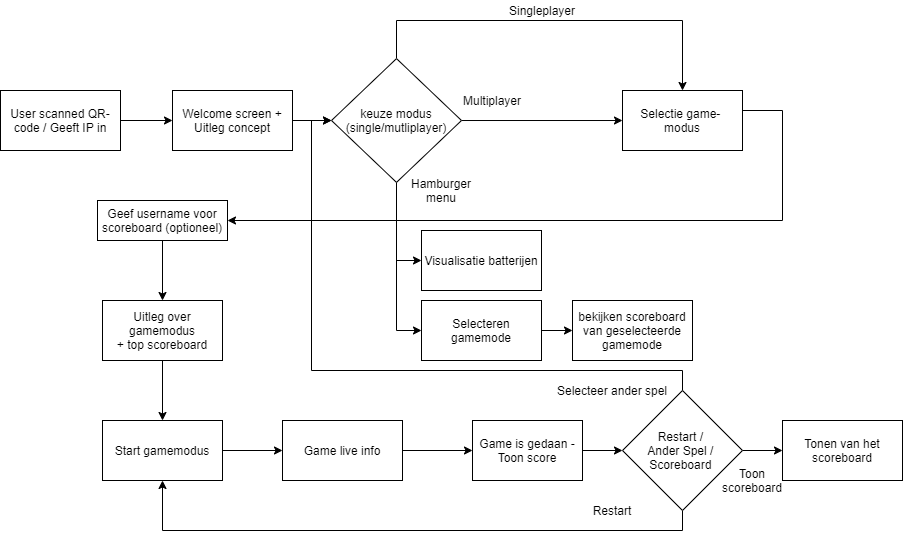

The diagram above was exported from draw.io. Its source (the exported page's mxGraphModel, read from the mxfile embedded in the PNG):
<mxGraphModel dx="1730" dy="872" grid="1" gridSize="10" guides="1" tooltips="1" connect="1" arrows="1" fold="1" page="1" pageScale="1" pageWidth="827" pageHeight="1169" math="0" shadow="0">
  <root>
    <mxCell id="0" />
    <mxCell id="1" parent="0" />
    <mxCell id="IipHoXYeNZrF0xar_ZU0-2" style="edgeStyle=orthogonalEdgeStyle;rounded=0;orthogonalLoop=1;jettySize=auto;html=1;" parent="1" source="albKL7FkOKWzOsUpktxY-1" target="IipHoXYeNZrF0xar_ZU0-1" edge="1">
      <mxGeometry relative="1" as="geometry" />
    </mxCell>
    <mxCell id="albKL7FkOKWzOsUpktxY-1" value="User scanned QR-code / Geeft IP in" style="rounded=0;whiteSpace=wrap;html=1;" parent="1" vertex="1">
      <mxGeometry x="18" y="170" width="120" height="60" as="geometry" />
    </mxCell>
    <mxCell id="albKL7FkOKWzOsUpktxY-22" style="edgeStyle=orthogonalEdgeStyle;rounded=0;orthogonalLoop=1;jettySize=auto;html=1;entryX=0.5;entryY=0;entryDx=0;entryDy=0;exitX=1;exitY=0.5;exitDx=0;exitDy=0;" parent="1" source="WtCtFmdOXTZig0ZuTePk-4" target="albKL7FkOKWzOsUpktxY-21" edge="1">
      <mxGeometry relative="1" as="geometry">
        <Array as="points">
          <mxPoint x="180" y="290" />
        </Array>
      </mxGeometry>
    </mxCell>
    <mxCell id="albKL7FkOKWzOsUpktxY-10" value="Selectie game-&amp;nbsp; modus" style="rounded=0;whiteSpace=wrap;html=1;" parent="1" vertex="1">
      <mxGeometry x="640" y="170" width="120" height="60" as="geometry" />
    </mxCell>
    <mxCell id="IipHoXYeNZrF0xar_ZU0-4" style="edgeStyle=orthogonalEdgeStyle;rounded=0;orthogonalLoop=1;jettySize=auto;html=1;" parent="1" source="albKL7FkOKWzOsUpktxY-13" target="albKL7FkOKWzOsUpktxY-10" edge="1">
      <mxGeometry relative="1" as="geometry" />
    </mxCell>
    <mxCell id="JYbThzgS1KqT1hBNcWxj-2" style="edgeStyle=orthogonalEdgeStyle;rounded=0;orthogonalLoop=1;jettySize=auto;html=1;entryX=0;entryY=0.5;entryDx=0;entryDy=0;" edge="1" parent="1" source="albKL7FkOKWzOsUpktxY-13" target="JYbThzgS1KqT1hBNcWxj-1">
      <mxGeometry relative="1" as="geometry" />
    </mxCell>
    <mxCell id="JYbThzgS1KqT1hBNcWxj-8" style="edgeStyle=orthogonalEdgeStyle;rounded=0;orthogonalLoop=1;jettySize=auto;html=1;entryX=0;entryY=0.5;entryDx=0;entryDy=0;" edge="1" parent="1" source="albKL7FkOKWzOsUpktxY-13" target="JYbThzgS1KqT1hBNcWxj-6">
      <mxGeometry relative="1" as="geometry" />
    </mxCell>
    <mxCell id="JYbThzgS1KqT1hBNcWxj-11" style="edgeStyle=orthogonalEdgeStyle;rounded=0;orthogonalLoop=1;jettySize=auto;html=1;entryX=0.5;entryY=0;entryDx=0;entryDy=0;" edge="1" parent="1" source="albKL7FkOKWzOsUpktxY-13" target="albKL7FkOKWzOsUpktxY-10">
      <mxGeometry relative="1" as="geometry">
        <Array as="points">
          <mxPoint x="414" y="100" />
          <mxPoint x="700" y="100" />
        </Array>
      </mxGeometry>
    </mxCell>
    <mxCell id="albKL7FkOKWzOsUpktxY-13" value="&lt;span&gt;keuze modus&lt;/span&gt;&lt;br&gt;&lt;span&gt;(single/mutliplayer)&lt;/span&gt;" style="rhombus;whiteSpace=wrap;html=1;" parent="1" vertex="1">
      <mxGeometry x="349" y="138.1" width="130" height="123.81" as="geometry" />
    </mxCell>
    <mxCell id="albKL7FkOKWzOsUpktxY-15" value="Multiplayer" style="text;html=1;strokeColor=none;fillColor=none;align=center;verticalAlign=middle;whiteSpace=wrap;rounded=0;" parent="1" vertex="1">
      <mxGeometry x="490" y="170" width="40" height="20" as="geometry" />
    </mxCell>
    <mxCell id="JYbThzgS1KqT1hBNcWxj-14" style="edgeStyle=orthogonalEdgeStyle;rounded=0;orthogonalLoop=1;jettySize=auto;html=1;entryX=0.5;entryY=0;entryDx=0;entryDy=0;" edge="1" parent="1" source="albKL7FkOKWzOsUpktxY-21" target="albKL7FkOKWzOsUpktxY-23">
      <mxGeometry relative="1" as="geometry" />
    </mxCell>
    <mxCell id="albKL7FkOKWzOsUpktxY-21" value="Uitleg over gamemodus&lt;br&gt;+ top scoreboard" style="rounded=0;whiteSpace=wrap;html=1;" parent="1" vertex="1">
      <mxGeometry x="120" y="380" width="120" height="60" as="geometry" />
    </mxCell>
    <mxCell id="albKL7FkOKWzOsUpktxY-26" style="edgeStyle=orthogonalEdgeStyle;rounded=0;orthogonalLoop=1;jettySize=auto;html=1;entryX=0;entryY=0.5;entryDx=0;entryDy=0;" parent="1" source="albKL7FkOKWzOsUpktxY-23" target="albKL7FkOKWzOsUpktxY-25" edge="1">
      <mxGeometry relative="1" as="geometry" />
    </mxCell>
    <mxCell id="albKL7FkOKWzOsUpktxY-23" value="Start gamemodus" style="rounded=0;whiteSpace=wrap;html=1;" parent="1" vertex="1">
      <mxGeometry x="120" y="500" width="120" height="60" as="geometry" />
    </mxCell>
    <mxCell id="WtCtFmdOXTZig0ZuTePk-17" style="edgeStyle=orthogonalEdgeStyle;rounded=0;orthogonalLoop=1;jettySize=auto;html=1;entryX=0;entryY=0.5;entryDx=0;entryDy=0;" parent="1" source="albKL7FkOKWzOsUpktxY-25" target="WtCtFmdOXTZig0ZuTePk-16" edge="1">
      <mxGeometry relative="1" as="geometry" />
    </mxCell>
    <mxCell id="albKL7FkOKWzOsUpktxY-25" value="Game live info" style="rounded=0;whiteSpace=wrap;html=1;" parent="1" vertex="1">
      <mxGeometry x="300" y="500" width="120" height="60" as="geometry" />
    </mxCell>
    <mxCell id="albKL7FkOKWzOsUpktxY-29" value="Tonen van het scoreboard" style="rounded=0;whiteSpace=wrap;html=1;" parent="1" vertex="1">
      <mxGeometry x="800" y="500" width="120" height="60" as="geometry" />
    </mxCell>
    <mxCell id="albKL7FkOKWzOsUpktxY-8" value="Singleplayer" style="text;html=1;strokeColor=none;fillColor=none;align=center;verticalAlign=middle;whiteSpace=wrap;rounded=0;" parent="1" vertex="1">
      <mxGeometry x="540" y="80" width="40" height="20" as="geometry" />
    </mxCell>
    <mxCell id="WtCtFmdOXTZig0ZuTePk-14" style="edgeStyle=orthogonalEdgeStyle;rounded=0;orthogonalLoop=1;jettySize=auto;html=1;" parent="1" source="IipHoXYeNZrF0xar_ZU0-1" target="albKL7FkOKWzOsUpktxY-13" edge="1">
      <mxGeometry relative="1" as="geometry" />
    </mxCell>
    <mxCell id="IipHoXYeNZrF0xar_ZU0-1" value="Welcome screen + Uitleg concept" style="rounded=0;whiteSpace=wrap;html=1;" parent="1" vertex="1">
      <mxGeometry x="190" y="170" width="120" height="60" as="geometry" />
    </mxCell>
    <mxCell id="WtCtFmdOXTZig0ZuTePk-18" style="edgeStyle=orthogonalEdgeStyle;rounded=0;orthogonalLoop=1;jettySize=auto;html=1;" parent="1" source="WtCtFmdOXTZig0ZuTePk-15" target="albKL7FkOKWzOsUpktxY-29" edge="1">
      <mxGeometry relative="1" as="geometry" />
    </mxCell>
    <mxCell id="WtCtFmdOXTZig0ZuTePk-22" style="edgeStyle=orthogonalEdgeStyle;rounded=0;orthogonalLoop=1;jettySize=auto;html=1;" parent="1" source="WtCtFmdOXTZig0ZuTePk-15" target="albKL7FkOKWzOsUpktxY-23" edge="1">
      <mxGeometry relative="1" as="geometry">
        <Array as="points">
          <mxPoint x="700" y="610" />
          <mxPoint x="180" y="610" />
        </Array>
      </mxGeometry>
    </mxCell>
    <mxCell id="WtCtFmdOXTZig0ZuTePk-24" style="edgeStyle=orthogonalEdgeStyle;rounded=0;orthogonalLoop=1;jettySize=auto;html=1;entryX=0;entryY=0.5;entryDx=0;entryDy=0;" parent="1" source="WtCtFmdOXTZig0ZuTePk-15" target="albKL7FkOKWzOsUpktxY-13" edge="1">
      <mxGeometry relative="1" as="geometry">
        <Array as="points">
          <mxPoint x="700" y="450" />
          <mxPoint x="329" y="450" />
          <mxPoint x="329" y="200" />
        </Array>
      </mxGeometry>
    </mxCell>
    <mxCell id="WtCtFmdOXTZig0ZuTePk-15" value="Restart / &lt;br&gt;Ander Spel /&amp;nbsp;&lt;br&gt;Scoreboard&amp;nbsp;" style="rhombus;whiteSpace=wrap;html=1;" parent="1" vertex="1">
      <mxGeometry x="640" y="470" width="120" height="120" as="geometry" />
    </mxCell>
    <mxCell id="WtCtFmdOXTZig0ZuTePk-19" style="edgeStyle=orthogonalEdgeStyle;rounded=0;orthogonalLoop=1;jettySize=auto;html=1;entryX=0;entryY=0.5;entryDx=0;entryDy=0;" parent="1" source="WtCtFmdOXTZig0ZuTePk-16" target="WtCtFmdOXTZig0ZuTePk-15" edge="1">
      <mxGeometry relative="1" as="geometry" />
    </mxCell>
    <mxCell id="WtCtFmdOXTZig0ZuTePk-16" value="Game is gedaan - Toon score" style="rounded=0;whiteSpace=wrap;html=1;" parent="1" vertex="1">
      <mxGeometry x="490" y="500" width="110" height="60" as="geometry" />
    </mxCell>
    <mxCell id="WtCtFmdOXTZig0ZuTePk-20" value="Toon scoreboard" style="text;html=1;strokeColor=none;fillColor=none;align=center;verticalAlign=middle;whiteSpace=wrap;rounded=0;" parent="1" vertex="1">
      <mxGeometry x="750" y="550" width="40" height="20" as="geometry" />
    </mxCell>
    <mxCell id="WtCtFmdOXTZig0ZuTePk-23" value="Restart" style="text;html=1;strokeColor=none;fillColor=none;align=center;verticalAlign=middle;whiteSpace=wrap;rounded=0;" parent="1" vertex="1">
      <mxGeometry x="610" y="580" width="40" height="20" as="geometry" />
    </mxCell>
    <mxCell id="WtCtFmdOXTZig0ZuTePk-25" value="Selecteer ander spel" style="text;html=1;strokeColor=none;fillColor=none;align=center;verticalAlign=middle;whiteSpace=wrap;rounded=0;" parent="1" vertex="1">
      <mxGeometry x="565" y="460" width="130" height="20" as="geometry" />
    </mxCell>
    <mxCell id="JYbThzgS1KqT1hBNcWxj-1" value="Visualisatie batterijen" style="rounded=0;whiteSpace=wrap;html=1;" vertex="1" parent="1">
      <mxGeometry x="439" y="310" width="120" height="60" as="geometry" />
    </mxCell>
    <mxCell id="JYbThzgS1KqT1hBNcWxj-4" value="Hamburger menu" style="text;html=1;strokeColor=none;fillColor=none;align=center;verticalAlign=middle;whiteSpace=wrap;rounded=0;" vertex="1" parent="1">
      <mxGeometry x="439" y="260" width="40" height="20" as="geometry" />
    </mxCell>
    <mxCell id="JYbThzgS1KqT1hBNcWxj-10" style="edgeStyle=orthogonalEdgeStyle;rounded=0;orthogonalLoop=1;jettySize=auto;html=1;entryX=0;entryY=0.5;entryDx=0;entryDy=0;" edge="1" parent="1" source="JYbThzgS1KqT1hBNcWxj-6" target="JYbThzgS1KqT1hBNcWxj-9">
      <mxGeometry relative="1" as="geometry" />
    </mxCell>
    <mxCell id="JYbThzgS1KqT1hBNcWxj-6" value="Selecteren gamemode" style="rounded=0;whiteSpace=wrap;html=1;" vertex="1" parent="1">
      <mxGeometry x="439" y="380" width="120" height="60" as="geometry" />
    </mxCell>
    <mxCell id="JYbThzgS1KqT1hBNcWxj-9" value="bekijken scoreboard&lt;br&gt;van geselecteerde gamemode" style="rounded=0;whiteSpace=wrap;html=1;" vertex="1" parent="1">
      <mxGeometry x="590" y="380" width="120" height="60" as="geometry" />
    </mxCell>
    <mxCell id="WtCtFmdOXTZig0ZuTePk-4" value="Geef username voor scoreboard (optioneel)" style="rounded=0;whiteSpace=wrap;html=1;" parent="1" vertex="1">
      <mxGeometry x="115" y="280" width="130" height="40" as="geometry" />
    </mxCell>
    <mxCell id="JYbThzgS1KqT1hBNcWxj-13" style="edgeStyle=orthogonalEdgeStyle;rounded=0;orthogonalLoop=1;jettySize=auto;html=1;entryX=1;entryY=0.5;entryDx=0;entryDy=0;exitX=1;exitY=0.5;exitDx=0;exitDy=0;" edge="1" parent="1" source="albKL7FkOKWzOsUpktxY-10" target="WtCtFmdOXTZig0ZuTePk-4">
      <mxGeometry relative="1" as="geometry">
        <Array as="points">
          <mxPoint x="760" y="190" />
          <mxPoint x="800" y="190" />
          <mxPoint x="800" y="300" />
        </Array>
        <mxPoint x="760" y="200" as="sourcePoint" />
        <mxPoint x="36" y="530" as="targetPoint" />
      </mxGeometry>
    </mxCell>
  </root>
</mxGraphModel>